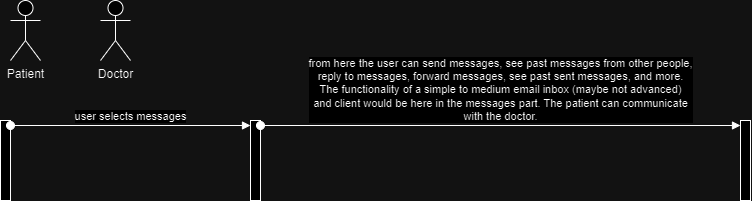

The diagram above was exported from draw.io. Its source (the exported page's mxGraphModel, read from the mxfile embedded in the PNG):
<mxGraphModel dx="1034" dy="458" grid="1" gridSize="10" guides="1" tooltips="1" connect="1" arrows="1" fold="1" page="1" pageScale="1" pageWidth="850" pageHeight="1100" math="0" shadow="0">
  <root>
    <mxCell id="0" />
    <mxCell id="1" parent="0" />
    <mxCell id="FmZ9r8Lw_H86RTWX3dgg-1" value="" style="html=1;points=[[0,0,0,0,5],[0,1,0,0,-5],[1,0,0,0,5],[1,1,0,0,-5]];perimeter=orthogonalPerimeter;outlineConnect=0;targetShapes=umlLifeline;portConstraint=eastwest;newEdgeStyle={&quot;curved&quot;:0,&quot;rounded&quot;:0};" vertex="1" parent="1">
      <mxGeometry x="70" y="190" width="10" height="80" as="geometry" />
    </mxCell>
    <mxCell id="FmZ9r8Lw_H86RTWX3dgg-3" value="Patient" style="shape=umlActor;verticalLabelPosition=bottom;verticalAlign=top;html=1;" vertex="1" parent="1">
      <mxGeometry x="80" y="70" width="30" height="60" as="geometry" />
    </mxCell>
    <mxCell id="FmZ9r8Lw_H86RTWX3dgg-7" value="" style="html=1;points=[[0,0,0,0,5],[0,1,0,0,-5],[1,0,0,0,5],[1,1,0,0,-5]];perimeter=orthogonalPerimeter;outlineConnect=0;targetShapes=umlLifeline;portConstraint=eastwest;newEdgeStyle={&quot;curved&quot;:0,&quot;rounded&quot;:0};" vertex="1" parent="1">
      <mxGeometry x="320" y="190" width="10" height="80" as="geometry" />
    </mxCell>
    <mxCell id="FmZ9r8Lw_H86RTWX3dgg-8" value="user selects messages" style="html=1;verticalAlign=bottom;startArrow=oval;endArrow=block;startSize=8;curved=0;rounded=0;entryX=0;entryY=0;entryDx=0;entryDy=5;exitX=1;exitY=0;exitDx=0;exitDy=5;exitPerimeter=0;" edge="1" target="FmZ9r8Lw_H86RTWX3dgg-7" parent="1" source="FmZ9r8Lw_H86RTWX3dgg-1">
      <mxGeometry relative="1" as="geometry">
        <mxPoint x="90" y="195" as="sourcePoint" />
      </mxGeometry>
    </mxCell>
    <mxCell id="FmZ9r8Lw_H86RTWX3dgg-9" value="" style="html=1;points=[[0,0,0,0,5],[0,1,0,0,-5],[1,0,0,0,5],[1,1,0,0,-5]];perimeter=orthogonalPerimeter;outlineConnect=0;targetShapes=umlLifeline;portConstraint=eastwest;newEdgeStyle={&quot;curved&quot;:0,&quot;rounded&quot;:0};" vertex="1" parent="1">
      <mxGeometry x="810" y="190" width="10" height="80" as="geometry" />
    </mxCell>
    <mxCell id="FmZ9r8Lw_H86RTWX3dgg-10" value="from here the user can send messages, see past messages from other people, &lt;br&gt;reply to messages, forward messages, see past sent messages, and more.&lt;br&gt;The functionality of a simple to medium email inbox (maybe not advanced) &lt;br&gt;and client would be here in the messages part. The patient can communicate &lt;br&gt;with the doctor." style="html=1;verticalAlign=bottom;startArrow=oval;endArrow=block;startSize=8;curved=0;rounded=0;entryX=0;entryY=0;entryDx=0;entryDy=5;exitX=1;exitY=0;exitDx=0;exitDy=5;exitPerimeter=0;" edge="1" target="FmZ9r8Lw_H86RTWX3dgg-9" parent="1" source="FmZ9r8Lw_H86RTWX3dgg-7">
      <mxGeometry relative="1" as="geometry">
        <mxPoint x="550" y="195" as="sourcePoint" />
      </mxGeometry>
    </mxCell>
    <mxCell id="FmZ9r8Lw_H86RTWX3dgg-11" value="Doctor" style="shape=umlActor;verticalLabelPosition=bottom;verticalAlign=top;html=1;" vertex="1" parent="1">
      <mxGeometry x="170" y="70" width="30" height="60" as="geometry" />
    </mxCell>
  </root>
</mxGraphModel>